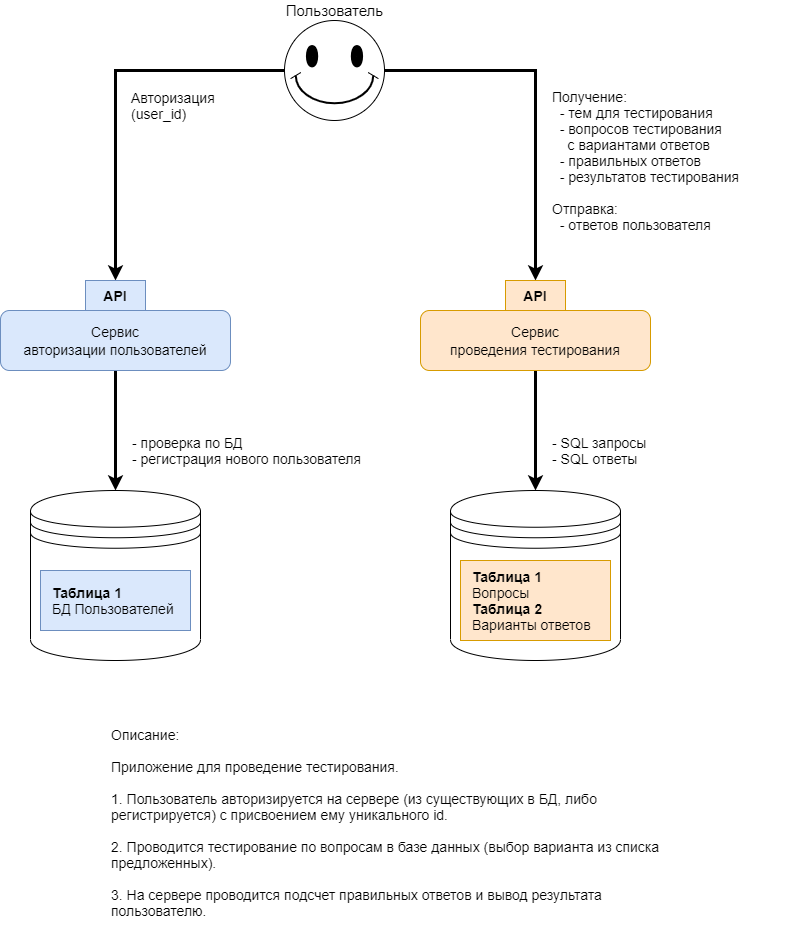

The diagram above was exported from draw.io. Its source (the exported page's mxGraphModel, read from the mxfile embedded in the PNG):
<mxGraphModel dx="942" dy="582" grid="1" gridSize="10" guides="1" tooltips="1" connect="1" arrows="1" fold="1" page="1" pageScale="1" pageWidth="827" pageHeight="1169" math="0" shadow="0">
  <root>
    <mxCell id="0" />
    <mxCell id="1" parent="0" />
    <mxCell id="XIhfDyuow582-_aFoa-a-2" value="" style="shape=datastore;whiteSpace=wrap;html=1;" vertex="1" parent="1">
      <mxGeometry x="50" y="540" width="170" height="170" as="geometry" />
    </mxCell>
    <mxCell id="B4PO2qszeCx_cGg-Bqt6-3" style="edgeStyle=orthogonalEdgeStyle;rounded=0;orthogonalLoop=1;jettySize=auto;html=1;exitX=0;exitY=0.5;exitDx=0;exitDy=0;exitPerimeter=0;entryX=0.5;entryY=0;entryDx=0;entryDy=0;strokeWidth=3;" parent="1" source="1g6NgrGlmKz_qoBwaikY-1" target="B4PO2qszeCx_cGg-Bqt6-2" edge="1">
      <mxGeometry relative="1" as="geometry" />
    </mxCell>
    <mxCell id="B4PO2qszeCx_cGg-Bqt6-7" style="edgeStyle=orthogonalEdgeStyle;rounded=0;orthogonalLoop=1;jettySize=auto;html=1;exitX=1;exitY=0.5;exitDx=0;exitDy=0;exitPerimeter=0;entryX=0.5;entryY=0;entryDx=0;entryDy=0;strokeWidth=3;" parent="1" source="1g6NgrGlmKz_qoBwaikY-1" target="B4PO2qszeCx_cGg-Bqt6-6" edge="1">
      <mxGeometry relative="1" as="geometry" />
    </mxCell>
    <mxCell id="1g6NgrGlmKz_qoBwaikY-1" value="" style="verticalLabelPosition=bottom;verticalAlign=top;html=1;shape=mxgraph.basic.smiley" parent="1" vertex="1">
      <mxGeometry x="304" y="70" width="100" height="100" as="geometry" />
    </mxCell>
    <mxCell id="XIhfDyuow582-_aFoa-a-8" style="edgeStyle=orthogonalEdgeStyle;rounded=0;orthogonalLoop=1;jettySize=auto;html=1;exitX=0.5;exitY=1;exitDx=0;exitDy=0;strokeWidth=3;" edge="1" parent="1" source="1g6NgrGlmKz_qoBwaikY-3" target="XIhfDyuow582-_aFoa-a-2">
      <mxGeometry relative="1" as="geometry" />
    </mxCell>
    <mxCell id="1g6NgrGlmKz_qoBwaikY-3" value="&lt;span style=&quot;font-size: 14px&quot;&gt;Сервис&lt;/span&gt;&lt;br style=&quot;font-size: 14px&quot;&gt;&lt;span style=&quot;font-size: 14px&quot;&gt;авторизации пользователей&lt;/span&gt;" style="rounded=1;whiteSpace=wrap;html=1;fillColor=#dae8fc;strokeColor=#6c8ebf;" parent="1" vertex="1">
      <mxGeometry x="20" y="360" width="230" height="60" as="geometry" />
    </mxCell>
    <mxCell id="1g6NgrGlmKz_qoBwaikY-5" value="&lt;font style=&quot;font-size: 15px&quot;&gt;Пользователь&lt;/font&gt;" style="text;html=1;align=center;verticalAlign=middle;resizable=0;points=[];autosize=1;" parent="1" vertex="1">
      <mxGeometry x="299" y="50" width="110" height="20" as="geometry" />
    </mxCell>
    <mxCell id="1g6NgrGlmKz_qoBwaikY-7" value="" style="shape=datastore;whiteSpace=wrap;html=1;" parent="1" vertex="1">
      <mxGeometry x="470" y="540" width="170" height="170" as="geometry" />
    </mxCell>
    <mxCell id="1g6NgrGlmKz_qoBwaikY-9" value="" style="rounded=0;whiteSpace=wrap;html=1;fillColor=#dae8fc;strokeColor=#6c8ebf;" parent="1" vertex="1">
      <mxGeometry x="60" y="620" width="150" height="60" as="geometry" />
    </mxCell>
    <mxCell id="1g6NgrGlmKz_qoBwaikY-8" value="&lt;div style=&quot;font-size: 14px&quot;&gt;&lt;span&gt;&lt;b&gt;&lt;font style=&quot;font-size: 14px&quot;&gt;Таблица 1&lt;/font&gt;&lt;/b&gt;&lt;/span&gt;&lt;/div&gt;&lt;div style=&quot;font-size: 14px&quot;&gt;&lt;span&gt;&lt;font style=&quot;font-size: 14px&quot;&gt;БД Пользователей&lt;/font&gt;&lt;/span&gt;&lt;/div&gt;" style="text;html=1;strokeColor=none;fillColor=none;align=left;verticalAlign=middle;whiteSpace=wrap;rounded=0;" parent="1" vertex="1">
      <mxGeometry x="70" y="630" width="130" height="40" as="geometry" />
    </mxCell>
    <mxCell id="1g6NgrGlmKz_qoBwaikY-11" value="" style="rounded=0;whiteSpace=wrap;html=1;fillColor=#ffe6cc;strokeColor=#d79b00;" parent="1" vertex="1">
      <mxGeometry x="480" y="610" width="150" height="80" as="geometry" />
    </mxCell>
    <mxCell id="1g6NgrGlmKz_qoBwaikY-12" value="&lt;div style=&quot;font-size: 14px&quot;&gt;&lt;span&gt;&lt;b&gt;&lt;font style=&quot;font-size: 14px&quot;&gt;Таблица 1&lt;/font&gt;&lt;/b&gt;&lt;/span&gt;&lt;/div&gt;&lt;div style=&quot;font-size: 14px&quot;&gt;Вопросы&lt;/div&gt;&lt;div style=&quot;font-size: 14px&quot;&gt;&lt;div&gt;&lt;b&gt;Таблица 2&lt;/b&gt;&lt;/div&gt;&lt;div&gt;Варианты ответов&lt;/div&gt;&lt;/div&gt;" style="text;html=1;strokeColor=none;fillColor=none;align=left;verticalAlign=middle;whiteSpace=wrap;rounded=0;" parent="1" vertex="1">
      <mxGeometry x="490" y="615" width="130" height="70" as="geometry" />
    </mxCell>
    <mxCell id="1g6NgrGlmKz_qoBwaikY-25" value="&lt;span style=&quot;font-size: 14px&quot;&gt;Описание:&lt;br&gt;&lt;br&gt;Приложение для проведение тестирования. &lt;br&gt;&lt;br&gt;1. Пользователь авторизируется на сервере (из существующих в БД, либо регистрируется) с присвоением ему уникального id.&lt;br&gt;&lt;br&gt;2. Проводится тестирование по вопросам в базе данных (выбор варианта из списка предложенных).&amp;nbsp;&lt;br&gt;&lt;br&gt;3. На сервере проводится подсчет правильных ответов и вывод результата пользователю.&lt;br&gt;&lt;br&gt;&lt;/span&gt;" style="text;html=1;strokeColor=none;fillColor=none;align=left;verticalAlign=top;whiteSpace=wrap;rounded=0;" parent="1" vertex="1">
      <mxGeometry x="129" y="770" width="570" height="210" as="geometry" />
    </mxCell>
    <mxCell id="B4PO2qszeCx_cGg-Bqt6-2" value="&lt;font style=&quot;font-size: 14px&quot;&gt;&lt;b&gt;API&lt;/b&gt;&lt;/font&gt;" style="rounded=0;whiteSpace=wrap;html=1;fillColor=#dae8fc;strokeColor=#6c8ebf;" parent="1" vertex="1">
      <mxGeometry x="105" y="330" width="60" height="30" as="geometry" />
    </mxCell>
    <mxCell id="XIhfDyuow582-_aFoa-a-1" style="edgeStyle=orthogonalEdgeStyle;rounded=0;orthogonalLoop=1;jettySize=auto;html=1;exitX=0.5;exitY=1;exitDx=0;exitDy=0;entryX=0.5;entryY=0;entryDx=0;entryDy=0;strokeWidth=3;" edge="1" parent="1" source="B4PO2qszeCx_cGg-Bqt6-5" target="1g6NgrGlmKz_qoBwaikY-7">
      <mxGeometry relative="1" as="geometry" />
    </mxCell>
    <mxCell id="B4PO2qszeCx_cGg-Bqt6-5" value="&lt;span style=&quot;font-size: 14px&quot;&gt;Сервис&lt;/span&gt;&lt;br style=&quot;font-size: 14px&quot;&gt;&lt;span style=&quot;font-size: 14px&quot;&gt;проведения тестирования&lt;/span&gt;" style="rounded=1;whiteSpace=wrap;html=1;fillColor=#ffe6cc;strokeColor=#d79b00;" parent="1" vertex="1">
      <mxGeometry x="440" y="360" width="230" height="60" as="geometry" />
    </mxCell>
    <mxCell id="B4PO2qszeCx_cGg-Bqt6-6" value="&lt;font style=&quot;font-size: 14px&quot;&gt;&lt;b&gt;API&lt;/b&gt;&lt;/font&gt;" style="rounded=0;whiteSpace=wrap;html=1;fillColor=#ffe6cc;strokeColor=#d79b00;" parent="1" vertex="1">
      <mxGeometry x="525" y="330" width="60" height="30" as="geometry" />
    </mxCell>
    <mxCell id="B4PO2qszeCx_cGg-Bqt6-15" value="&lt;font style=&quot;font-size: 14px&quot;&gt;Авторизация (user_id)&lt;br&gt;&lt;/font&gt;" style="text;html=1;strokeColor=none;fillColor=none;align=left;verticalAlign=middle;whiteSpace=wrap;rounded=0;" parent="1" vertex="1">
      <mxGeometry x="149" y="130" width="121" height="50" as="geometry" />
    </mxCell>
    <mxCell id="B4PO2qszeCx_cGg-Bqt6-16" value="&lt;div style=&quot;font-size: 14px&quot;&gt;- проверка по БД&lt;/div&gt;&lt;div style=&quot;font-size: 14px&quot;&gt;- регистрация нового пользователя&lt;/div&gt;" style="text;html=1;strokeColor=none;fillColor=none;align=left;verticalAlign=middle;whiteSpace=wrap;rounded=0;" parent="1" vertex="1">
      <mxGeometry x="150" y="470" width="232" height="60" as="geometry" />
    </mxCell>
    <mxCell id="B4PO2qszeCx_cGg-Bqt6-17" value="&lt;font style=&quot;font-size: 14px&quot;&gt;Получение:&lt;br&gt;&amp;nbsp; - тем для тестирования&lt;br&gt;&amp;nbsp; - вопросов тестирования&lt;br&gt;&amp;nbsp; &amp;nbsp; с вариантами ответов&lt;br&gt;&amp;nbsp; - правильных ответов&lt;br&gt;&amp;nbsp; - результатов тестирования&lt;br&gt;&lt;br&gt;Отправка:&lt;br&gt;&amp;nbsp; - ответов пользователя&lt;br&gt;&lt;/font&gt;" style="text;html=1;strokeColor=none;fillColor=none;align=left;verticalAlign=middle;whiteSpace=wrap;rounded=0;" parent="1" vertex="1">
      <mxGeometry x="570" y="130" width="240" height="160" as="geometry" />
    </mxCell>
    <mxCell id="B4PO2qszeCx_cGg-Bqt6-18" value="&lt;font style=&quot;font-size: 14px&quot;&gt;- SQL&amp;nbsp;запросы&lt;br&gt;- SQL ответы&lt;br&gt;&lt;/font&gt;" style="text;html=1;strokeColor=none;fillColor=none;align=left;verticalAlign=middle;whiteSpace=wrap;rounded=0;" parent="1" vertex="1">
      <mxGeometry x="570" y="480" width="120" height="40" as="geometry" />
    </mxCell>
  </root>
</mxGraphModel>